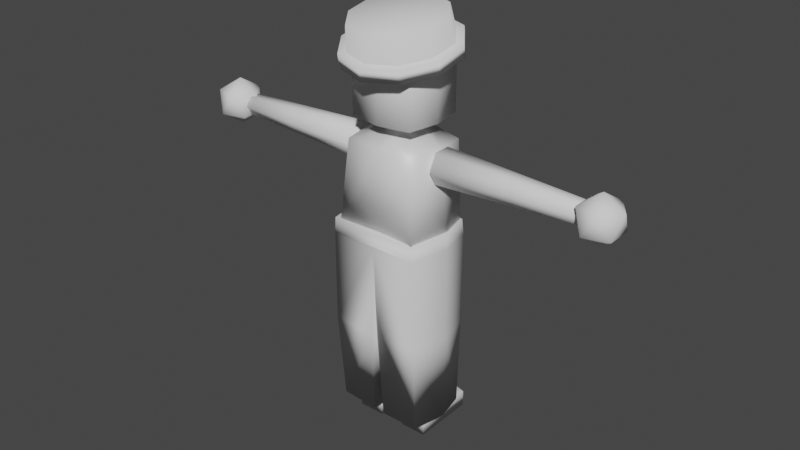 # Source: MRedVillager.blend  (saved by Blender 2.83.18; exported with 4.5.12 LTS)
import bpy
from mathutils import Matrix  # noqa: F401  (used for matrix-valued properties, if any)

bpy.ops.wm.read_factory_settings(use_empty=True)
scene = bpy.context.scene
scene.name = 'Scene'

# ---- collections
col_collection = bpy.data.collections.new('Collection'); scene.collection.children.link(col_collection)

# ---- materials (node trees are filled in below, after node groups)
mat_material = bpy.data.materials.new('Material')
mat_material.alpha_threshold = 0.0
mat_material.use_transparent_shadow = False
mat_material.line_color = (0.0, 0.0, 0.0, 1.0)

# ---- material node trees
mat_material.use_nodes = True; mat_material.node_tree.nodes.clear()
_N = mat_material.node_tree.nodes; _L = mat_material.node_tree.links
n0 = _N.new('ShaderNodeOutputMaterial'); n0.name = 'Material Output'; n0.location = (300, 300)
n1 = _N.new('ShaderNodeBsdfPrincipled'); n1.name = 'Principled BSDF'; n1.location = (10, 300)
n1.distribution = 'GGX'
n1.subsurface_method = 'BURLEY'
n1.inputs[2].default_value = 0.4
n1.inputs[3].default_value = 1.45
n1.inputs[27].default_value = (0.0, 0.0, 0.0, 1.0)
n1.inputs[28].default_value = 1.0
_L.new(n1.outputs[0], n0.inputs[0])
n0.is_active_output = True

# ---- world
world_world = bpy.data.worlds.new('World'); scene.world = world_world
world_world.use_nodes = True; world_world.node_tree.nodes.clear()
_N = world_world.node_tree.nodes; _L = world_world.node_tree.links
n0 = _N.new('ShaderNodeOutputWorld'); n0.name = 'World Output'; n0.location = (300, 300)
n1 = _N.new('ShaderNodeBackground'); n1.name = 'Background'; n1.location = (10, 300)
n1.inputs[0].default_value = (0.05088, 0.05088, 0.05088, 1.0)
_L.new(n1.outputs[0], n0.inputs[0])
n0.is_active_output = True
world_world.color = (0.05088, 0.05088, 0.05088)
world_world.use_sun_shadow = False
world_world.sun_shadow_jitter_overblur = 0.0

# ---- meshes
me_cube = bpy.data.meshes.new('Cube')
me_cube.from_pydata([(0.9923, 1.077, 2.905), (0.4903, 0.5749, 0.6272), (0.9923, -0.9232, 2.905), (0.4903, -0.4212, 0.6272), (-1.008, 1.077, 2.905), (-0.5057, 0.5749, 0.6272), (-1.008, -0.9232, 2.905), (-0.5057, -0.4212, 0.6272), (-0.007682, 0.6572, 0.6199), (-0.007682, -1.088, 2.917), (-0.007682, -0.5035, 0.6199), (-0.007682, 1.242, 2.917), (-0.588, 0.07682, 0.6199), (1.158, 0.07682, 2.917), (-1.173, 0.07682, 2.917), (0.5726, 0.07682, 0.6199), (-0.007682, 0.07682, 3.435), (-1.173, 0.07682, 0.8927), (-1.008, -0.9232, 0.9049), (-0.007682, 1.242, 0.8927), (-1.008, 1.077, 0.9049), (-0.007682, -1.088, 0.8927), (0.9923, -0.9232, 0.9049), (1.158, 0.07682, 0.8927), (0.9923, 1.077, 0.9049), (-1.331, 0.06781, 0.2254), (-1.09, -1.023, 0.2459), (-0.007682, 1.141, 0.2254), (-1.279, 0.8824, 0.2459), (-0.007682, -1.066, 0.2254), (1.074, -1.023, 0.2459), (1.315, 0.06781, 0.2254), (1.264, 0.8824, 0.2459), (-1.547, 0.08993, -2.283), (-1.329, -1.165, -2.264), (-0.007682, 0.9776, -2.283), (-1.329, 0.9809, -2.264), (-0.007682, -1.129, -2.283), (1.313, -1.231, -2.264), (1.532, 0.08993, -2.283), (1.313, 0.9809, -2.264)], [], [(16, 14, 6), (21, 9, 6, 18), (17, 14, 4, 20), (23, 13, 2, 22), (19, 11, 0, 24), (20, 4, 11, 19), (22, 2, 9, 21), (16, 9, 2), (0, 11, 16), (24, 0, 13, 23), (18, 6, 14, 17), (4, 14, 16), (13, 16, 2), (9, 16, 6), (11, 4, 16), (13, 0, 16), (12, 5, 28, 25), (12, 7, 18, 17), (8, 5, 20, 19), (10, 3, 22, 21), (15, 1, 24, 23), (1, 8, 19, 24), (7, 10, 21, 18), (5, 12, 17, 20), (3, 15, 23, 22), (29, 26, 34, 37), (8, 1, 32, 27), (3, 10, 29, 30), (7, 12, 25, 26), (15, 3, 30, 31), (10, 7, 26, 29), (1, 15, 31, 32), (5, 8, 27, 28), (39, 38, 37, 34, 33, 36, 35, 40), (32, 31, 39, 40), (28, 27, 35, 36), (25, 28, 36, 33), (27, 32, 40, 35), (30, 29, 37, 38), (26, 25, 33, 34), (31, 30, 38, 39)])
me_cube.polygons.foreach_set('use_smooth', [True] * 41)
_uv = me_cube.uv_layers.new(name='UVMap')
_uv.uv.foreach_set('vector', [0.75, 0.625, 0.875, 0.625, 0.875, 0.75, 0.375, 0.875, 0.625, 0.875, 0.625, 1.0, 0.375, 1.0, 0.375, 0.125, 0.625, 0.125, 0.625, 0.25, 0.375, 0.25, 0.375, 0.625, 0.625, 0.625, 0.625, 0.75, 0.375, 0.75, 0.375, 0.375, 0.625, 0.375, 0.625, 0.5, 0.375, 0.5, 0.375, 0.25, 0.625, 0.25, 0.625, 0.375, 0.375, 0.375, 0.375, 0.75, 0.625, 0.75, 0.625, 0.875, 0.375, 0.875, 0.75, 0.625, 0.75, 0.75, 0.625, 0.75, 0.625, 0.5, 0.75, 0.5, 0.75, 0.625, 0.375, 0.5, 0.625, 0.5, 0.625, 0.625, 0.375, 0.625, 0.375, 0.0, 0.625, 0.0, 0.625, 0.125, 0.375, 0.125, 0.875, 0.5, 0.875, 0.625, 0.75, 0.625, 0.625, 0.625, 0.75, 0.625, 0.625, 0.75, 0.75, 0.75, 0.75, 0.625, 0.875, 0.75, 0.75, 0.5, 0.875, 0.5, 0.75, 0.625, 0.625, 0.625, 0.625, 0.5, 0.75, 0.625, 0.1428, 0.625, 0.1476, 0.5226, 0.1476, 0.5226, 0.1428, 0.625, 0.1428, 0.625, 0.1476, 0.7274, 0.125, 0.75, 0.125, 0.625, 0.25, 0.5178, 0.1476, 0.5226, 0.125, 0.5, 0.25, 0.5, 0.25, 0.7322, 0.3524, 0.7274, 0.375, 0.75, 0.25, 0.75, 0.3572, 0.625, 0.3524, 0.5226, 0.375, 0.5, 0.375, 0.625, 0.3524, 0.5226, 0.25, 0.5178, 0.25, 0.5, 0.375, 0.5, 0.1476, 0.7274, 0.25, 0.7322, 0.25, 0.75, 0.125, 0.75, 0.1476, 0.5226, 0.1428, 0.625, 0.125, 0.625, 0.125, 0.5, 0.3524, 0.7274, 0.3572, 0.625, 0.375, 0.625, 0.375, 0.75, 0.25, 0.7322, 0.1476, 0.7274, 0.1476, 0.7274, 0.25, 0.7322, 0.25, 0.5178, 0.3524, 0.5226, 0.3524, 0.5226, 0.25, 0.5178, 0.3524, 0.7274, 0.25, 0.7322, 0.25, 0.7322, 0.3524, 0.7274, 0.1476, 0.7274, 0.1428, 0.625, 0.1428, 0.625, 0.1476, 0.7274, 0.3572, 0.625, 0.3524, 0.7274, 0.3524, 0.7274, 0.3572, 0.625, 0.25, 0.7322, 0.1476, 0.7274, 0.1476, 0.7274, 0.25, 0.7322, 0.3524, 0.5226, 0.3572, 0.625, 0.3572, 0.625, 0.3524, 0.5226, 0.1476, 0.5226, 0.25, 0.5178, 0.25, 0.5178, 0.1476, 0.5226, 0.3572, 0.625, 0.3524, 0.7274, 0.25, 0.7322, 0.1476, 0.7274, 0.1428, 0.625, 0.1476, 0.5226, 0.25, 0.5178, 0.3524, 0.5226, 0.3524, 0.5226, 0.3572, 0.625, 0.3572, 0.625, 0.3524, 0.5226, 0.1476, 0.5226, 0.25, 0.5178, 0.25, 0.5178, 0.1476, 0.5226, 0.1428, 0.625, 0.1476, 0.5226, 0.1476, 0.5226, 0.1428, 0.625, 0.25, 0.5178, 0.3524, 0.5226, 0.3524, 0.5226, 0.25, 0.5178, 0.3524, 0.7274, 0.25, 0.7322, 0.25, 0.7322, 0.3524, 0.7274, 0.1476, 0.7274, 0.1428, 0.625, 0.1428, 0.625, 0.1476, 0.7274, 0.3572, 0.625, 0.3524, 0.7274, 0.3524, 0.7274, 0.3572, 0.625])
me_cube.materials.append(mat_material)
me_cube.use_remesh_preserve_volume = False
me_cube.use_remesh_preserve_attributes = False
me_cube.use_mirror_vertex_groups = False
me_cube.update()
me_cylinder_001 = bpy.data.meshes.new('Cylinder.001')
me_cylinder_001.from_pydata([(1.274e-08, 1.0, -0.7061), (-6.299e-09, 0.8151, 0.8457), (0.5878, 0.809, -0.7061), (0.4791, 0.6594, 0.8457), (0.9511, 0.309, -0.7061), (0.7752, 0.2519, 0.8457), (0.9511, -0.309, -0.7061), (0.7752, -0.2519, 0.8457), (0.5878, -0.809, -0.7061), (0.4791, -0.6594, 0.8457), (-7.468e-08, -1.0, -0.7061), (-5.855e-08, -0.8151, 0.8457), (-0.5878, -0.809, -0.7061), (-0.4791, -0.6594, 0.8457), (-0.9511, -0.309, -0.7061), (-0.7752, -0.2519, 0.8457), (-0.9511, 0.309, -0.7061), (-0.7752, 0.2519, 0.8457), (-0.5878, 0.809, -0.7061), (-0.4791, 0.6594, 0.8457), (0.5878, 0.809, -0.1522), (1.274e-08, 1.0, -0.1522), (0.9511, 0.309, -0.1522), (0.9511, -0.309, -0.1522), (0.5878, -0.809, -0.1522), (-7.468e-08, -1.0, -0.1522), (-0.5878, -0.809, -0.1522), (-0.9511, -0.309, -0.1522), (-0.9511, 0.309, -0.1522), (-0.5878, 0.809, -0.1522), (0.51, 0.702, -0.1522), (3.004e-10, 0.8677, -0.1522), (0.8252, 0.2681, -0.1522), (0.8252, -0.2681, -0.1522), (0.51, -0.702, -0.1522), (-6.432e-08, -0.8677, -0.1522), (-0.51, -0.702, -0.1522), (-0.8252, -0.2681, -0.1522), (-0.8252, 0.2681, -0.1522), (-0.51, 0.702, -0.1522)], [], [(0, 21, 20, 2), (2, 20, 22, 4), (4, 22, 23, 6), (6, 23, 24, 8), (8, 24, 25, 10), (10, 25, 26, 12), (12, 26, 27, 14), (14, 27, 28, 16), (3, 1, 19, 17, 15, 13, 11, 9, 7, 5), (16, 28, 29, 18), (18, 29, 21, 0), (0, 2, 4, 6, 8, 10, 12, 14, 16, 18), (31, 30, 20, 21), (30, 32, 22, 20), (32, 33, 23, 22), (33, 34, 24, 23), (34, 35, 25, 24), (35, 36, 26, 25), (36, 37, 27, 26), (37, 38, 28, 27), (38, 39, 29, 28), (39, 31, 21, 29), (1, 3, 30, 31), (3, 5, 32, 30), (5, 7, 33, 32), (7, 9, 34, 33), (9, 11, 35, 34), (11, 13, 36, 35), (13, 15, 37, 36), (15, 17, 38, 37), (17, 19, 39, 38), (19, 1, 31, 39)])
me_cylinder_001.polygons.foreach_set('use_smooth', [True] * 32)
_uv = me_cylinder_001.uv_layers.new(name='UVMap')
_uv.uv.foreach_set('vector', [1.0, 0.5, 1.0, 1.0, 0.9, 1.0, 0.9, 0.5, 0.9, 0.5, 0.9, 1.0, 0.8, 1.0, 0.8, 0.5, 0.8, 0.5, 0.8, 1.0, 0.7, 1.0, 0.7, 0.5, 0.7, 0.5, 0.7, 1.0, 0.6, 1.0, 0.6, 0.5, 0.6, 0.5, 0.6, 1.0, 0.5, 1.0, 0.5, 0.5, 0.5, 0.5, 0.5, 1.0, 0.4, 1.0, 0.4, 0.5, 0.4, 0.5, 0.4, 1.0, 0.3, 1.0, 0.3, 0.5, 0.3, 0.5, 0.3, 1.0, 0.2, 1.0, 0.2, 0.5, 0.365, 0.4083, 0.25, 0.4456, 0.135, 0.4083, 0.06396, 0.3104, 0.06396, 0.1896, 0.135, 0.09175, 0.25, 0.05439, 0.365, 0.09175, 0.436, 0.1896, 0.436, 0.3104, 0.2, 0.5, 0.2, 1.0, 0.1, 1.0, 0.1, 0.5, 0.1, 0.5, 0.1, 1.0, -7.451e-08, 1.0, -7.451e-08, 0.5, 0.75, 0.49, 0.8911, 0.4442, 0.9783, 0.3242, 0.9783, 0.1758, 0.8911, 0.05584, 0.75, 0.01, 0.6089, 0.05584, 0.5217, 0.1758, 0.5217, 0.3242, 0.6089, 0.4442, 0.25, 0.4582, 0.3724, 0.4185, 0.3911, 0.4442, 0.25, 0.49, 0.3724, 0.4185, 0.4481, 0.3144, 0.4783, 0.3242, 0.3911, 0.4442, 0.4481, 0.3144, 0.4481, 0.1856, 0.4783, 0.1758, 0.4783, 0.3242, 0.4481, 0.1856, 0.3724, 0.08152, 0.3911, 0.05584, 0.4783, 0.1758, 0.3724, 0.08152, 0.25, 0.04175, 0.25, 0.01, 0.3911, 0.05584, 0.25, 0.04175, 0.1276, 0.08152, 0.1089, 0.05584, 0.25, 0.01, 0.1276, 0.08152, 0.05194, 0.1856, 0.02175, 0.1758, 0.1089, 0.05584, 0.05194, 0.1856, 0.05194, 0.3144, 0.02175, 0.3242, 0.02175, 0.1758, 0.05194, 0.3144, 0.1276, 0.4185, 0.1089, 0.4442, 0.02175, 0.3242, 0.1276, 0.4185, 0.25, 0.4582, 0.25, 0.49, 0.1089, 0.4442, 0.25, 0.4456, 0.365, 0.4083, 0.3724, 0.4185, 0.25, 0.4582, 0.365, 0.4083, 0.436, 0.3104, 0.4481, 0.3144, 0.3724, 0.4185, 0.436, 0.3104, 0.436, 0.1896, 0.4481, 0.1856, 0.4481, 0.3144, 0.436, 0.1896, 0.365, 0.09175, 0.3724, 0.08152, 0.4481, 0.1856, 0.365, 0.09175, 0.25, 0.05439, 0.25, 0.04175, 0.3724, 0.08152, 0.25, 0.05439, 0.135, 0.09175, 0.1276, 0.08152, 0.25, 0.04175, 0.135, 0.09175, 0.06396, 0.1896, 0.05194, 0.1856, 0.1276, 0.08152, 0.06396, 0.1896, 0.06396, 0.3104, 0.05194, 0.3144, 0.05194, 0.1856, 0.06396, 0.3104, 0.135, 0.4083, 0.1276, 0.4185, 0.05194, 0.3144, 0.135, 0.4083, 0.25, 0.4456, 0.25, 0.4582, 0.1276, 0.4185])
me_cylinder_001.use_remesh_fix_poles = True
me_cylinder_001.use_remesh_preserve_attributes = False
me_cylinder_001.use_mirror_vertex_groups = False
me_cylinder_001.update()
me_icosphere = bpy.data.meshes.new('Icosphere')
me_icosphere.from_pydata([(2.796, -0.02102, -0.9978), (3.52, -0.5467, -0.445), (2.52, -0.8717, -0.445), (1.902, -0.02102, -0.445), (2.52, 0.8296, -0.445), (3.52, 0.5047, -0.445), (3.073, -0.8717, 0.4494), (2.073, -0.5467, 0.4494), (2.073, 0.5047, 0.4494), (3.073, 0.8296, 0.4494), (3.691, -0.02102, 0.4494), (2.796, -0.02102, 1.002), (-3.928, 0.7164, -0.0009856), (2.561, 0.4204, -0.000986), (-3.928, 0.3629, -0.6489), (2.561, 0.2149, -0.3777), (-3.928, -0.3442, -0.6489), (2.561, -0.1962, -0.3777), (-3.928, -0.6977, -0.0009856), (2.561, -0.4018, -0.0009859), (-3.928, -0.3442, 0.647), (2.561, -0.1962, 0.3758), (-3.928, 0.3629, 0.647), (2.561, 0.2149, 0.3758), (-0.5415, 0.5619, -0.0009858), (-0.5415, 0.2856, -0.5074), (-0.5415, -0.267, -0.5074), (-0.5415, -0.5432, -0.0009858), (-0.5415, -0.267, 0.5054), (-0.5415, 0.2856, 0.5054), (-0.8883, 0.2935, -0.5219), (-0.8883, -0.2749, -0.5219), (-0.8883, -0.5591, -0.0009857), (-0.8883, -0.2749, 0.5199), (-0.8883, 0.2935, 0.5199), (-0.8883, 0.5778, -0.0009858)], [], [(0, 1, 2), (1, 0, 5), (0, 2, 3), (0, 3, 4), (0, 4, 5), (1, 5, 10), (2, 1, 6), (3, 2, 7), (4, 3, 8), (5, 4, 9), (1, 10, 6), (2, 6, 7), (3, 7, 8), (4, 8, 9), (5, 9, 10), (6, 10, 11), (7, 6, 11), (8, 7, 11), (9, 8, 11), (10, 9, 11), (24, 13, 15, 25), (25, 15, 17, 26), (26, 17, 19, 27), (27, 19, 21, 28), (15, 13, 23, 21, 19, 17), (28, 21, 23, 29), (29, 23, 13, 24), (12, 14, 16, 18, 20, 22), (34, 29, 24, 35), (33, 28, 29, 34), (32, 27, 28, 33), (31, 26, 27, 32), (30, 25, 26, 31), (35, 24, 25, 30), (12, 35, 30, 14), (14, 30, 31, 16), (16, 31, 32, 18), (18, 32, 33, 20), (20, 33, 34, 22), (22, 34, 35, 12)])
me_icosphere.polygons.foreach_set('use_smooth', [True] * 40)
_uv = me_icosphere.uv_layers.new(name='UVMap')
_uv.uv.foreach_set('vector', [0.8182, 0.0, 0.7273, 0.1575, 0.9091, 0.1575, 0.7273, 0.1575, 0.6364, 0.0, 0.5455, 0.1575, 0.09091, 0.0, 0.0, 0.1575, 0.1818, 0.1575, 0.2727, 0.0, 0.1818, 0.1575, 0.3636, 0.1575, 0.4545, 0.0, 0.3636, 0.1575, 0.5455, 0.1575, 0.7273, 0.1575, 0.5455, 0.1575, 0.6364, 0.3149, 0.9091, 0.1575, 0.7273, 0.1575, 0.8182, 0.3149, 0.1818, 0.1575, 0.0, 0.1575, 0.09091, 0.3149, 0.3636, 0.1575, 0.1818, 0.1575, 0.2727, 0.3149, 0.5455, 0.1575, 0.3636, 0.1575, 0.4545, 0.3149, 0.7273, 0.1575, 0.6364, 0.3149, 0.8182, 0.3149, 0.9091, 0.1575, 0.8182, 0.3149, 1.0, 0.3149, 0.1818, 0.1575, 0.09091, 0.3149, 0.2727, 0.3149, 0.3636, 0.1575, 0.2727, 0.3149, 0.4545, 0.3149, 0.5455, 0.1575, 0.4545, 0.3149, 0.6364, 0.3149, 0.8182, 0.3149, 0.6364, 0.3149, 0.7273, 0.4724, 1.0, 0.3149, 0.8182, 0.3149, 0.9091, 0.4724, 0.2727, 0.3149, 0.09091, 0.3149, 0.1818, 0.4724, 0.4545, 0.3149, 0.2727, 0.3149, 0.3636, 0.4724, 0.6364, 0.3149, 0.4545, 0.3149, 0.5455, 0.4724, 1.0, 0.7609, 1.0, 1.0, 0.8333, 1.0, 0.8333, 0.7609, 0.8333, 0.7609, 0.8333, 1.0, 0.6667, 1.0, 0.6667, 0.7609, 0.6667, 0.7609, 0.6667, 1.0, 0.5, 1.0, 0.5, 0.7609, 0.5, 0.7609, 0.5, 1.0, 0.3333, 1.0, 0.3333, 0.7609, 0.4578, 0.37, 0.25, 0.49, 0.04215, 0.37, 0.04215, 0.13, 0.25, 0.01, 0.4578, 0.13, 0.3333, 0.7609, 0.3333, 1.0, 0.1667, 1.0, 0.1667, 0.7609, 0.1667, 0.7609, 0.1667, 1.0, -8.941e-08, 1.0, -8.941e-08, 0.7609, 0.75, 0.49, 0.9578, 0.37, 0.9578, 0.13, 0.75, 0.01, 0.5422, 0.13, 0.5422, 0.37, 0.1667, 0.7342, 0.1667, 0.7609, -8.941e-08, 0.7609, -8.941e-08, 0.7342, 0.3333, 0.7342, 0.3333, 0.7609, 0.1667, 0.7609, 0.1667, 0.7342, 0.5, 0.7342, 0.5, 0.7609, 0.3333, 0.7609, 0.3333, 0.7342, 0.6667, 0.7342, 0.6667, 0.7609, 0.5, 0.7609, 0.5, 0.7342, 0.8333, 0.7342, 0.8333, 0.7609, 0.6667, 0.7609, 0.6667, 0.7342, 1.0, 0.7342, 1.0, 0.7609, 0.8333, 0.7609, 0.8333, 0.7342, 1.0, 0.5, 1.0, 0.7342, 0.8333, 0.7342, 0.8333, 0.5, 0.8333, 0.5, 0.8333, 0.7342, 0.6667, 0.7342, 0.6667, 0.5, 0.6667, 0.5, 0.6667, 0.7342, 0.5, 0.7342, 0.5, 0.5, 0.5, 0.5, 0.5, 0.7342, 0.3333, 0.7342, 0.3333, 0.5, 0.3333, 0.5, 0.3333, 0.7342, 0.1667, 0.7342, 0.1667, 0.5, 0.1667, 0.5, 0.1667, 0.7342, -8.941e-08, 0.7342, -8.941e-08, 0.5])
me_icosphere.use_remesh_fix_poles = True
me_icosphere.use_remesh_preserve_attributes = False
me_icosphere.use_mirror_vertex_groups = False
me_icosphere.update()
me_icosphere_001 = bpy.data.meshes.new('Icosphere.001')
me_icosphere_001.from_pydata([(-2.867, -0.02102, -0.9978), (-2.143, -0.5467, -0.445), (-3.143, -0.8717, -0.445), (-3.761, -0.02102, -0.445), (-3.143, 0.8296, -0.445), (-2.143, 0.5047, -0.445), (-2.59, -0.8717, 0.4494), (-3.59, -0.5467, 0.4494), (-3.59, 0.5047, 0.4494), (-2.59, 0.8296, 0.4494), (-1.972, -0.02102, 0.4494), (-2.867, -0.02102, 1.002), (3.959, -0.6977, -0.0009858), (-2.53, -0.4018, -0.0009856), (3.959, -0.3442, -0.6489), (-2.53, -0.1962, -0.3777), (3.959, 0.3629, -0.6489), (-2.53, 0.2149, -0.3777), (3.959, 0.7164, -0.0009857), (-2.53, 0.4204, -0.0009856), (3.959, 0.3629, 0.647), (-2.53, 0.2149, 0.3758), (3.959, -0.3442, 0.647), (-2.53, -0.1962, 0.3758), (0.5727, -0.5432, -0.0009857), (0.5727, -0.267, -0.5074), (0.5727, 0.2856, -0.5074), (0.5727, 0.5619, -0.0009856), (0.5727, 0.2856, 0.5054), (0.5727, -0.267, 0.5054), (0.9195, -0.2749, -0.5219), (0.9195, 0.2935, -0.5219), (0.9195, 0.5778, -0.0009856), (0.9195, 0.2935, 0.5199), (0.9195, -0.2749, 0.5199), (0.9195, -0.5591, -0.0009857)], [], [(0, 1, 2), (1, 0, 5), (0, 2, 3), (0, 3, 4), (0, 4, 5), (1, 5, 10), (2, 1, 6), (3, 2, 7), (4, 3, 8), (5, 4, 9), (1, 10, 6), (2, 6, 7), (3, 7, 8), (4, 8, 9), (5, 9, 10), (6, 10, 11), (7, 6, 11), (8, 7, 11), (9, 8, 11), (10, 9, 11), (24, 13, 15, 25), (25, 15, 17, 26), (26, 17, 19, 27), (27, 19, 21, 28), (15, 13, 23, 21, 19, 17), (28, 21, 23, 29), (29, 23, 13, 24), (12, 14, 16, 18, 20, 22), (34, 29, 24, 35), (33, 28, 29, 34), (32, 27, 28, 33), (31, 26, 27, 32), (30, 25, 26, 31), (35, 24, 25, 30), (12, 35, 30, 14), (14, 30, 31, 16), (16, 31, 32, 18), (18, 32, 33, 20), (20, 33, 34, 22), (22, 34, 35, 12)])
me_icosphere_001.polygons.foreach_set('use_smooth', [True] * 40)
_uv = me_icosphere_001.uv_layers.new(name='UVMap')
_uv.uv.foreach_set('vector', [0.8182, 0.0, 0.7273, 0.1575, 0.9091, 0.1575, 0.7273, 0.1575, 0.6364, 0.0, 0.5455, 0.1575, 0.09091, 0.0, 0.0, 0.1575, 0.1818, 0.1575, 0.2727, 0.0, 0.1818, 0.1575, 0.3636, 0.1575, 0.4545, 0.0, 0.3636, 0.1575, 0.5455, 0.1575, 0.7273, 0.1575, 0.5455, 0.1575, 0.6364, 0.3149, 0.9091, 0.1575, 0.7273, 0.1575, 0.8182, 0.3149, 0.1818, 0.1575, 0.0, 0.1575, 0.09091, 0.3149, 0.3636, 0.1575, 0.1818, 0.1575, 0.2727, 0.3149, 0.5455, 0.1575, 0.3636, 0.1575, 0.4545, 0.3149, 0.7273, 0.1575, 0.6364, 0.3149, 0.8182, 0.3149, 0.9091, 0.1575, 0.8182, 0.3149, 1.0, 0.3149, 0.1818, 0.1575, 0.09091, 0.3149, 0.2727, 0.3149, 0.3636, 0.1575, 0.2727, 0.3149, 0.4545, 0.3149, 0.5455, 0.1575, 0.4545, 0.3149, 0.6364, 0.3149, 0.8182, 0.3149, 0.6364, 0.3149, 0.7273, 0.4724, 1.0, 0.3149, 0.8182, 0.3149, 0.9091, 0.4724, 0.2727, 0.3149, 0.09091, 0.3149, 0.1818, 0.4724, 0.4545, 0.3149, 0.2727, 0.3149, 0.3636, 0.4724, 0.6364, 0.3149, 0.4545, 0.3149, 0.5455, 0.4724, 1.0, 0.7609, 1.0, 1.0, 0.8333, 1.0, 0.8333, 0.7609, 0.8333, 0.7609, 0.8333, 1.0, 0.6667, 1.0, 0.6667, 0.7609, 0.6667, 0.7609, 0.6667, 1.0, 0.5, 1.0, 0.5, 0.7609, 0.5, 0.7609, 0.5, 1.0, 0.3333, 1.0, 0.3333, 0.7609, 0.4578, 0.37, 0.25, 0.49, 0.04215, 0.37, 0.04215, 0.13, 0.25, 0.01, 0.4578, 0.13, 0.3333, 0.7609, 0.3333, 1.0, 0.1667, 1.0, 0.1667, 0.7609, 0.1667, 0.7609, 0.1667, 1.0, -8.941e-08, 1.0, -8.941e-08, 0.7609, 0.75, 0.49, 0.9578, 0.37, 0.9578, 0.13, 0.75, 0.01, 0.5422, 0.13, 0.5422, 0.37, 0.1667, 0.7342, 0.1667, 0.7609, -8.941e-08, 0.7609, -8.941e-08, 0.7342, 0.3333, 0.7342, 0.3333, 0.7609, 0.1667, 0.7609, 0.1667, 0.7342, 0.5, 0.7342, 0.5, 0.7609, 0.3333, 0.7609, 0.3333, 0.7342, 0.6667, 0.7342, 0.6667, 0.7609, 0.5, 0.7609, 0.5, 0.7342, 0.8333, 0.7342, 0.8333, 0.7609, 0.6667, 0.7609, 0.6667, 0.7342, 1.0, 0.7342, 1.0, 0.7609, 0.8333, 0.7609, 0.8333, 0.7342, 1.0, 0.5, 1.0, 0.7342, 0.8333, 0.7342, 0.8333, 0.5, 0.8333, 0.5, 0.8333, 0.7342, 0.6667, 0.7342, 0.6667, 0.5, 0.6667, 0.5, 0.6667, 0.7342, 0.5, 0.7342, 0.5, 0.5, 0.5, 0.5, 0.5, 0.7342, 0.3333, 0.7342, 0.3333, 0.5, 0.3333, 0.5, 0.3333, 0.7342, 0.1667, 0.7342, 0.1667, 0.5, 0.1667, 0.5, 0.1667, 0.7342, -8.941e-08, 0.7342, -8.941e-08, 0.5])
me_icosphere_001.use_remesh_fix_poles = True
me_icosphere_001.use_remesh_preserve_attributes = False
me_icosphere_001.use_mirror_vertex_groups = False
me_icosphere_001.update()
me_cube_003 = bpy.data.meshes.new('Cube.003')
me_cube_003.from_pydata([(-2.612, -1.086, 4.388), (-2.403, 1.09, 4.388), (-0.3616, 1.173, 4.388), (-0.3616, -1.172, 4.388), (0.03457, 1.252, 4.068), (-2.7, -1.117, 6.336), (-2.46, 1.122, 6.336), (2.433, -1.065, 2.488), (2.45, -1.117, 6.336), (2.489, 1.078, 2.488), (2.513, 1.116, 6.336), (-2.717, -1.136, 5.077), (-2.477, 1.14, 5.077), (2.594, 1.135, 5.077), (2.531, -1.136, 5.077), (0.461, 1.163, 2.488), (0.008016, 1.233, 6.336), (0.461, -1.065, 2.488), (0.008016, -1.231, 6.336), (0.07211, -1.25, 5.077), (0.07211, 1.252, 5.077), (-2.918, 0.04964, 4.388), (0.07211, 0.05796, 5.077), (-0.3616, 0.05796, 4.388), (-3.05, 0.05796, 6.336), (2.883, 0.05848, 2.488), (2.971, 0.05796, 6.336), (3.052, 0.05796, 5.077), (-3.067, 0.05796, 5.077), (0.008016, 0.05796, 6.336), (0.461, 0.05796, 2.488), (0.05334, 0.05796, 4.573), (2.963, 0.05425, -10.44), (2.592, 1.015, -10.44), (0.3247, -1.001, -10.44), (2.541, -1.001, -10.44), (0.3247, 1.109, -10.44), (0.3247, 0.05425, -10.44), (-2.842, 0.04496, -10.34), (-2.581, -0.924, -10.34), (-0.2871, 1.099, -10.45), (-2.403, 1.082, -10.34), (-0.3482, -1.009, -10.34), (-0.2871, 0.05307, -10.45), (2.597, 1.114, -2.936), (2.539, -1.084, -2.936), (0.139, 1.222, -2.936), (0.139, -1.136, -2.936), (3.02, 0.06886, -2.936), (0.139, 0.06886, -2.936), (-2.752, -1.115, -2.745), (-0.05309, 1.227, -2.874), (-2.527, 1.122, -2.745), (-0.03479, -1.222, -2.781), (-0.04394, 0.05569, -2.628), (-3.081, 0.05569, -2.745)], [], [(53, 50, 39, 42), (49, 22, 20, 46), (28, 24, 6, 12), (18, 5, 11, 19, 14, 8), (27, 26, 8, 14), (29, 24, 5, 18), (48, 27, 14, 45), (46, 20, 13, 44), (45, 14, 19, 47), (26, 29, 18, 8), (16, 10, 13, 20, 12, 6), (52, 12, 20, 4, 51), (55, 52, 41, 38), (54, 43, 40, 51), (53, 42, 43, 54), (50, 55, 38, 39), (10, 16, 29, 26), (44, 13, 27, 48), (16, 6, 24, 29), (13, 10, 26, 27), (11, 5, 24, 28), (47, 19, 22, 49), (25, 9, 33, 32), (17, 7, 35, 34), (9, 15, 36, 33), (30, 17, 34, 37), (7, 25, 32, 35), (15, 30, 37, 36), (21, 0, 39, 38), (2, 1, 41, 40), (0, 3, 42, 39), (3, 23, 43, 42), (1, 21, 38, 41), (23, 2, 40, 43), (34, 47, 49, 37), (33, 44, 48, 32), (35, 45, 47, 34), (36, 46, 44, 33), (32, 48, 45, 35), (37, 49, 46, 36), (11, 28, 55, 50), (19, 53, 54, 31), (31, 54, 51, 4), (28, 12, 52, 55), (41, 52, 51, 40), (19, 11, 50, 53)])
me_cube_003.polygons.foreach_set('use_smooth', [True] * 46)
_uv = me_cube_003.uv_layers.new(name='UVMap')
_uv.uv.foreach_set('vector', [0.4857, 0.875, 0.4857, 1.0, 0.375, 1.0, 0.375, 0.875, 0.4801, 0.625, 0.5883, 0.625, 0.5883, 0.375, 0.4801, 0.375, 0.5883, 0.125, 0.625, 0.125, 0.625, 0.25, 0.5883, 0.25, 0.625, 0.875, 0.625, 1.0, 0.5883, 1.0, 0.5883, 0.875, 0.5883, 0.75, 0.625, 0.75, 0.5883, 0.625, 0.625, 0.625, 0.625, 0.75, 0.5883, 0.75, 0.75, 0.625, 0.875, 0.625, 0.875, 0.75, 0.75, 0.75, 0.4801, 0.625, 0.5883, 0.625, 0.5883, 0.75, 0.4801, 0.75, 0.4801, 0.375, 0.5883, 0.375, 0.5883, 0.5, 0.4801, 0.5, 0.4801, 0.75, 0.5883, 0.75, 0.5883, 0.875, 0.4801, 0.875, 0.625, 0.625, 0.75, 0.625, 0.75, 0.75, 0.625, 0.75, 0.625, 0.375, 0.625, 0.5, 0.5883, 0.5, 0.5883, 0.375, 0.5883, 0.25, 0.625, 0.25, 0.4857, 0.25, 0.5883, 0.25, 0.5883, 0.375, 0.5883, 0.375, 0.4857, 0.375, 0.4857, 0.125, 0.4857, 0.25, 0.375, 0.25, 0.375, 0.125, 0.4857, 0.625, 0.375, 0.625, 0.375, 0.375, 0.4857, 0.375, 0.4857, 0.875, 0.375, 0.875, 0.375, 0.625, 0.4857, 0.625, 0.4857, 0.0, 0.4857, 0.125, 0.375, 0.125, 0.375, 0.0, 0.625, 0.5, 0.75, 0.5, 0.75, 0.625, 0.625, 0.625, 0.4801, 0.5, 0.5883, 0.5, 0.5883, 0.625, 0.4801, 0.625, 0.75, 0.5, 0.875, 0.5, 0.875, 0.625, 0.75, 0.625, 0.5883, 0.5, 0.625, 0.5, 0.625, 0.625, 0.5883, 0.625, 0.5883, 0.0, 0.625, 0.0, 0.625, 0.125, 0.5883, 0.125, 0.4801, 0.875, 0.5883, 0.875, 0.5883, 0.625, 0.4801, 0.625, 0.3616, 0.6241, 0.3573, 0.5186, 0.375, 0.5, 0.375, 0.625, 0.2684, 0.7326, 0.3571, 0.7326, 0.375, 0.75, 0.25, 0.75, 0.3573, 0.5186, 0.2682, 0.5177, 0.25, 0.5, 0.375, 0.5, 0.2675, 0.6245, 0.2684, 0.7326, 0.25, 0.75, 0.25, 0.625, 0.3571, 0.7326, 0.3616, 0.6241, 0.375, 0.625, 0.375, 0.75, 0.2682, 0.5177, 0.2675, 0.6245, 0.25, 0.625, 0.25, 0.5, 0.1374, 0.6247, 0.1409, 0.7336, 0.125, 0.75, 0.125, 0.625, 0.2326, 0.5168, 0.142, 0.5176, 0.125, 0.5, 0.25, 0.5, 0.1409, 0.7336, 0.2337, 0.7343, 0.25, 0.75, 0.125, 0.75, 0.2337, 0.7343, 0.2338, 0.6238, 0.25, 0.625, 0.25, 0.75, 0.142, 0.5176, 0.1374, 0.6247, 0.125, 0.625, 0.125, 0.5, 0.2338, 0.6238, 0.2326, 0.5168, 0.25, 0.5, 0.25, 0.625, 0.375, 0.875, 0.4801, 0.875, 0.4801, 0.625, 0.375, 0.625, 0.375, 0.5, 0.4801, 0.5, 0.4801, 0.625, 0.375, 0.625, 0.375, 0.75, 0.4801, 0.75, 0.4801, 0.875, 0.375, 0.875, 0.375, 0.375, 0.4801, 0.375, 0.4801, 0.5, 0.375, 0.5, 0.375, 0.625, 0.4801, 0.625, 0.4801, 0.75, 0.375, 0.75, 0.375, 0.625, 0.4801, 0.625, 0.4801, 0.375, 0.375, 0.375, 0.5883, 0.0, 0.5883, 0.125, 0.4857, 0.125, 0.4857, 0.0, 0.5883, 0.875, 0.4857, 0.875, 0.4857, 0.625, 0.5883, 0.625, 0.5883, 0.625, 0.4857, 0.625, 0.4857, 0.375, 0.5883, 0.375, 0.5883, 0.125, 0.5883, 0.25, 0.4857, 0.25, 0.4857, 0.125, 0.375, 0.25, 0.4857, 0.25, 0.4857, 0.375, 0.375, 0.375, 0.5883, 0.875, 0.5883, 1.0, 0.4857, 1.0, 0.4857, 0.875])
me_cube_003.use_remesh_fix_poles = True
me_cube_003.use_remesh_preserve_attributes = False
me_cube_003.use_mirror_vertex_groups = False
me_cube_003.update()
me_cube_001 = bpy.data.meshes.new('Cube.001')
me_cube_001.from_pydata([(-0.757, -0.9661, -0.8544), (-0.757, -0.9661, 1.146), (-0.757, 1.034, -0.8544), (-0.757, 1.034, 0.5254), (0.7589, -0.9661, -0.8544), (0.7589, -0.9661, 1.146), (0.7589, 1.034, -0.8544), (0.7589, 1.034, 0.5254), (-0.0328, 1.149, -0.8544), (-0.0328, 1.149, 0.5254), (-0.0328, -0.9661, -0.8544), (-0.0328, -0.9661, 1.146)], [], [(0, 1, 3, 2), (8, 9, 7, 6), (6, 7, 5, 4), (10, 11, 1, 0), (8, 6, 4, 10), (9, 3, 1, 11), (7, 9, 11, 5), (2, 8, 10, 0), (4, 5, 11, 10), (2, 3, 9, 8)])
me_cube_001.polygons.foreach_set('use_smooth', [True] * 10)
_uv = me_cube_001.uv_layers.new(name='UVMap')
_uv.uv.foreach_set('vector', [0.375, 0.0, 0.625, 0.0, 0.625, 0.25, 0.375, 0.25, 0.375, 0.375, 0.625, 0.375, 0.625, 0.5, 0.375, 0.5, 0.375, 0.5, 0.625, 0.5, 0.625, 0.75, 0.375, 0.75, 0.375, 0.875, 0.625, 0.875, 0.625, 1.0, 0.375, 1.0, 0.25, 0.5, 0.375, 0.5, 0.375, 0.75, 0.25, 0.75, 0.75, 0.5, 0.875, 0.5, 0.875, 0.75, 0.75, 0.75, 0.625, 0.5, 0.75, 0.5, 0.75, 0.75, 0.625, 0.75, 0.125, 0.5, 0.25, 0.5, 0.25, 0.75, 0.125, 0.75, 0.375, 0.75, 0.625, 0.75, 0.625, 0.875, 0.375, 0.875, 0.375, 0.25, 0.625, 0.25, 0.625, 0.375, 0.375, 0.375])
me_cube_001.use_remesh_fix_poles = True
me_cube_001.use_remesh_preserve_attributes = False
me_cube_001.use_mirror_vertex_groups = False
me_cube_001.update()
me_cube_002 = bpy.data.meshes.new('Cube.002')
me_cube_002.from_pydata([(-0.757, -0.9661, -0.8544), (-0.757, -0.9661, 1.146), (-0.757, 1.034, -0.8544), (-0.757, 1.034, 0.5254), (0.7589, -0.9661, -0.8544), (0.7589, -0.9661, 1.146), (0.7589, 1.034, -0.8544), (0.7589, 1.034, 0.5254), (-0.0328, 1.149, -0.8544), (-0.0328, 1.149, 0.5254), (-0.0328, -0.9661, -0.8544), (-0.0328, -0.9661, 1.146)], [], [(0, 1, 3, 2), (8, 9, 7, 6), (6, 7, 5, 4), (10, 11, 1, 0), (8, 6, 4, 10), (9, 3, 1, 11), (7, 9, 11, 5), (2, 8, 10, 0), (4, 5, 11, 10), (2, 3, 9, 8)])
me_cube_002.polygons.foreach_set('use_smooth', [True] * 10)
_uv = me_cube_002.uv_layers.new(name='UVMap')
_uv.uv.foreach_set('vector', [0.375, 0.0, 0.625, 0.0, 0.625, 0.25, 0.375, 0.25, 0.375, 0.375, 0.625, 0.375, 0.625, 0.5, 0.375, 0.5, 0.375, 0.5, 0.625, 0.5, 0.625, 0.75, 0.375, 0.75, 0.375, 0.875, 0.625, 0.875, 0.625, 1.0, 0.375, 1.0, 0.25, 0.5, 0.375, 0.5, 0.375, 0.75, 0.25, 0.75, 0.75, 0.5, 0.875, 0.5, 0.875, 0.75, 0.75, 0.75, 0.625, 0.5, 0.75, 0.5, 0.75, 0.75, 0.625, 0.75, 0.125, 0.5, 0.25, 0.5, 0.25, 0.75, 0.125, 0.75, 0.375, 0.75, 0.625, 0.75, 0.625, 0.875, 0.375, 0.875, 0.375, 0.25, 0.625, 0.25, 0.625, 0.375, 0.375, 0.375])
me_cube_002.use_remesh_fix_poles = True
me_cube_002.use_remesh_preserve_attributes = False
me_cube_002.use_mirror_vertex_groups = False
me_cube_002.update()
arm_armature = bpy.data.armatures.new('Armature')  # bones are not reproduced

# ---- objects
ob_body = bpy.data.objects.new('Body', me_cube)
ob_hat = bpy.data.objects.new('Hat', me_cylinder_001)
ob_armr = bpy.data.objects.new('ArmR', me_icosphere)
ob_arml = bpy.data.objects.new('ArmL', me_icosphere_001)
ob_legs = bpy.data.objects.new('Legs', me_cube_003)
ob_footr = bpy.data.objects.new('FootR', me_cube_001)
ob_footl = bpy.data.objects.new('FootL', me_cube_002)
ob_armature = bpy.data.objects.new('Armature', arm_armature)

# ---- transforms, parenting, visibility, modifiers, constraints
ob_body.parent = ob_armature
ob_body.matrix_parent_inverse = Matrix(((1.0, -0.0, 0.0, 0.04313), (-0.0, 1.0, -0.0, -0.06971), (0.0, -0.0, 1.0, 4.34), (-0.0, 0.0, -0.0, 1.0)))
ob_body.location = (0.007682, -0.07682, -1.905)
ob_body.lock_rotations_4d = False
ob_body.empty_display_type = 'ARROWS'
ob_body.lineart.crease_threshold = 0.0
_vg = ob_body.vertex_groups.new(name='Bone')
for _i, _w in zip([1, 3, 5, 7, 8, 10, 12, 15, 17, 18, 19, 20, 21, 22, 23, 24, 25, 26, 27, 28, 29, 30, 31, 32, 33, 34, 35, 36, 37, 38, 39, 40], [0.1505, 0.158, 0.125, 0.1406, 0.1079, 0.1368, 0.09762, 0.1166, 0.0106, 0.02974, 0.01492, 0.01582, 0.03346, 0.03988, 0.02774, 0.03159, 0.8189, 0.8208, 0.8326, 0.8188, 0.8093, 0.8138, 0.8113, 0.8197, 0.9825, 0.9783, 0.9911, 0.9833, 0.981, 0.9712, 0.9656, 0.9736]): _vg.add([_i], _w, 'REPLACE')
_vg = ob_body.vertex_groups.new(name='Bone.001')
for _i, _w in zip([0, 1, 2, 3, 4, 5, 6, 7, 8, 9, 10, 11, 12, 13, 14, 15, 16, 17, 18, 19, 20, 21, 22, 23, 24, 25, 26, 27, 28, 29, 30, 31, 32, 38, 39, 40], [0.9944, 0.8495, 0.9937, 0.842, 0.9956, 0.875, 0.9947, 0.8594, 0.8921, 0.9953, 0.8632, 0.9963, 0.9024, 0.9953, 0.9967, 0.8834, 0.9999, 0.9697, 0.9601, 0.9675, 0.9671, 0.9583, 0.9551, 0.9611, 0.9592, 0.1811, 0.1792, 0.1674, 0.1812, 0.1907, 0.1862, 0.1887, 0.1803, 0.007582, 0.01886, 0.002779]): _vg.add([_i], _w, 'REPLACE')
_m = ob_body.modifiers.new('Armature', 'ARMATURE')
_m.object = ob_armature
ob_hat.parent = ob_armature
ob_hat.matrix_parent_inverse = Matrix(((1.0, -0.0, 0.0, 0.04313), (-0.0, 1.0, -0.0, -0.06971), (0.0, -0.0, 1.0, 4.34), (-0.0, 0.0, -0.0, 1.0)))
ob_hat.location = (-2.232e-08, -0.157, 1.239)
ob_hat.rotation_euler = (0.1857, -0.0, 0.0)
ob_hat.scale = (1.752, 1.752, 0.7508)
ob_hat.lineart.crease_threshold = 0.0
_vg = ob_hat.vertex_groups.new(name='Bone')
_vg = ob_hat.vertex_groups.new(name='Bone.001')
_vg.add([0, 1, 2, 3, 4, 5, 6, 7, 8, 9, 10, 11, 12, 13, 14, 15, 16, 17, 18, 19, 20, 21, 22, 23, 24, 25, 26, 27, 28, 29, 30, 31, 32, 33, 34, 35, 36, 37, 38, 39], 1.0, 'REPLACE')
_m = ob_hat.modifiers.new('Armature', 'ARMATURE')
_m.object = ob_armature
ob_armr.parent = ob_armature
ob_armr.matrix_parent_inverse = Matrix(((1.0, -0.0, 0.0, 0.04313), (-0.0, 1.0, -0.0, -0.06971), (0.0, -0.0, 1.0, 4.34), (-0.0, 0.0, -0.0, 1.0)))
ob_armr.location = (4.313, -0.1279, -2.128)
ob_armr.scale = (0.7399, 0.7399, 0.7399)
ob_armr.lineart.crease_threshold = 0.0
_vg = ob_armr.vertex_groups.new(name='Bone')
_vg = ob_armr.vertex_groups.new(name='Bone.002')
_vg = ob_armr.vertex_groups.new(name='Bone.001')
_vg = ob_armr.vertex_groups.new(name='Bone.003')
_vg = ob_armr.vertex_groups.new(name='Bone.007')
_vg = ob_armr.vertex_groups.new(name='Bone.005')
_vg = ob_armr.vertex_groups.new(name='Bone.004')
for _i, _w in zip([12, 14, 16, 18, 20, 22], [0.77, 0.1357, 0.08451, 0.02407, 0.05896, 0.1832]): _vg.add([_i], _w, 'REPLACE')
_vg = ob_armr.vertex_groups.new(name='Bone.008')
for _i, _w in zip([12, 14, 16, 18, 20, 22], [0.2134, 0.8394, 0.8471, 0.917, 0.9029, 0.7889]): _vg.add([_i], _w, 'REPLACE')
_vg = ob_armr.vertex_groups.new(name='Bone.006')
for _i, _w in zip([0, 1, 2, 3, 4, 5, 6, 7, 8, 9, 10, 11, 13, 15, 16, 17, 18, 19, 20, 21, 22, 23, 24, 25, 26, 27, 28, 29, 30, 31, 32, 33, 34, 35], [1.0, 1.0, 1.0, 1.0, 1.0, 1.0, 1.0, 1.0, 1.0, 1.0, 1.0, 1.0, 1.0, 0.9999, 0.06837, 0.9999, 0.04187, 0.9999, 0.02621, 1.0, 0.005796, 1.0, 0.9991, 0.9984, 0.9974, 0.997, 0.9973, 0.9983, 0.9868, 0.9825, 0.9805, 0.9814, 0.9858, 0.9903]): _vg.add([_i], _w, 'REPLACE')
_m = ob_armr.modifiers.new('Armature', 'ARMATURE')
_m.object = ob_armature
ob_arml.parent = ob_armature
ob_arml.matrix_parent_inverse = Matrix(((1.0, -0.0, 0.0, 0.04313), (-0.0, 1.0, -0.0, -0.06971), (0.0, -0.0, 1.0, 4.34), (-0.0, 0.0, -0.0, 1.0)))
ob_arml.location = (-4.314, -0.1279, -2.128)
ob_arml.scale = (0.7399, 0.7399, 0.7399)
ob_arml.lineart.crease_threshold = 0.0
_vg = ob_arml.vertex_groups.new(name='Bone')
_vg = ob_arml.vertex_groups.new(name='Bone.002')
_vg = ob_arml.vertex_groups.new(name='Bone.001')
_vg = ob_arml.vertex_groups.new(name='Bone.003')
_vg = ob_arml.vertex_groups.new(name='Bone.007')
for _i, _w in zip([12, 14, 16, 18, 20, 22], [0.9658, 0.9715, 0.9807, 0.9837, 0.974, 0.9657]): _vg.add([_i], _w, 'REPLACE')
_vg = ob_arml.vertex_groups.new(name='Bone.005')
for _i, _w in zip([0, 1, 2, 3, 4, 5, 6, 7, 8, 9, 10, 11, 12, 13, 14, 15, 17, 19, 20, 21, 22, 23, 24, 25, 26, 27, 28, 29, 30, 31, 32, 33, 34, 35], [1.0, 1.0, 1.0, 1.0, 1.0, 1.0, 1.0, 1.0, 1.0, 1.0, 1.0, 1.0, 0.01848, 0.9999, 0.00702, 0.9998, 0.9998, 0.9998, 0.001984, 0.9998, 0.01865, 1.0, 0.9975, 0.9979, 0.9985, 0.9987, 0.998, 0.9974, 0.9841, 0.9871, 0.9883, 0.9843, 0.9817, 0.9823]): _vg.add([_i], _w, 'REPLACE')
_vg = ob_arml.vertex_groups.new(name='Bone.004')
_vg = ob_arml.vertex_groups.new(name='Bone.008')
_vg = ob_arml.vertex_groups.new(name='Bone.006')
_m = ob_arml.modifiers.new('Armature', 'ARMATURE')
_m.object = ob_armature
ob_legs.parent = ob_armature
ob_legs.matrix_parent_inverse = Matrix(((1.0, -0.0, 0.0, 0.04313), (-0.0, 1.0, -0.0, -0.06971), (0.0, -0.0, 1.0, 4.34), (-0.0, 0.0, -0.0, 1.0)))
ob_legs.location = (-0.004395, -0.1798, -6.493)
ob_legs.scale = (0.5483, 1.0, 0.3684)
ob_legs.lineart.crease_threshold = 0.0
_vg = ob_legs.vertex_groups.new(name='Bone')
for _i, _w in zip([0, 1, 3, 4, 5, 6, 8, 10, 11, 12, 13, 14, 16, 18, 19, 20, 21, 24, 26, 29, 31, 42, 46, 50, 51, 52, 53, 54, 55], [0.3131, 0.02671, 0.3819, 0.3866, 0.05329, 0.09449, 0.03722, 0.07985, 0.03329, 0.07908, 0.05333, 0.02958, 0.5829, 0.1358, 0.06501, 0.09, 0.1171, 0.05303, 0.05511, 0.9468, 0.4901, 0.01426, 0.004908, 0.0848, 0.1527, 0.1028, 0.1134, 0.1641, 0.08251]): _vg.add([_i], _w, 'REPLACE')
_vg = ob_legs.vertex_groups.new(name='Bone.002')
_vg = ob_legs.vertex_groups.new(name='Bone.001')
_vg = ob_legs.vertex_groups.new(name='Bone.003')
_vg = ob_legs.vertex_groups.new(name='Bone.007')
_vg = ob_legs.vertex_groups.new(name='Bone.005')
_vg = ob_legs.vertex_groups.new(name='Bone.004')
_vg = ob_legs.vertex_groups.new(name='Bone.008')
_vg = ob_legs.vertex_groups.new(name='Bone.006')
_vg = ob_legs.vertex_groups.new(name='Bone.009')
for _i, _w in zip([0, 1, 3, 4, 5, 6, 7, 8, 9, 10, 12, 13, 14, 15, 16, 17, 18, 19, 20, 21, 22, 25, 26, 27, 30, 32, 33, 34, 35, 36, 37, 44, 45, 46, 47, 48, 49, 50, 51, 52, 53, 54, 55], [0.3129, 0.02654, 0.3818, 0.09958, 0.02801, 0.02027, 0.1777, 0.4507, 0.1912, 0.4733, 0.06263, 0.535, 0.4491, 0.513, 0.1265, 0.4496, 0.328, 0.2182, 0.5016, 0.117, 0.9068, 0.07546, 0.4719, 0.4934, 0.8728, 0.002402, 0.03185, 0.05451, 0.02253, 0.0784, 0.05285, 0.2843, 0.2662, 0.2982, 0.2679, 0.2728, 0.3103, 0.02686, 0.03831, 0.02486, 0.0547, 0.0302, 0.01689]): _vg.add([_i], _w, 'REPLACE')
_vg = ob_legs.vertex_groups.new(name='Bone.012')
for _i, _w in zip([7, 8, 9, 10, 13, 14, 15, 16, 17, 18, 19, 20, 25, 26, 27, 30, 32, 33, 34, 35, 36, 37, 44, 45, 46, 47, 48, 49], [0.7532, 0.3857, 0.74, 0.4394, 0.4363, 0.377, 0.4036, 0.09081, 0.4729, 0.0827, 0.1043, 0.12, 0.8761, 0.4654, 0.4819, 0.09781, 0.02658, 0.04098, 0.03218, 0.03917, 0.0536, 0.003793, 0.1706, 0.1638, 0.1323, 0.1275, 0.1792, 0.1142]): _vg.add([_i], _w, 'REPLACE')
_vg = ob_legs.vertex_groups.new(name='Bone.014')
for _i, _w in zip([7, 9, 15, 17, 25, 30, 32, 33, 34, 35, 36, 37, 44, 45, 46, 47, 48, 49], [0.06859, 0.06825, 0.08265, 0.07693, 0.04623, 0.008416, 0.9288, 0.9044, 0.8905, 0.9093, 0.8517, 0.9099, 0.4564, 0.4583, 0.4493, 0.452, 0.4605, 0.4539]): _vg.add([_i], _w, 'REPLACE')
_vg = ob_legs.vertex_groups.new(name='Bone.015')
_vg = ob_legs.vertex_groups.new(name='Bone.010')
for _i, _w in zip([0, 1, 2, 3, 4, 5, 6, 8, 11, 12, 14, 16, 18, 19, 20, 21, 22, 23, 24, 28, 31, 39, 40, 42, 43, 44, 45, 46, 47, 48, 49, 50, 51, 52, 53, 54, 55], [0.3094, 0.7997, 0.683, 0.2128, 0.4272, 0.5023, 0.4409, 0.1153, 0.5579, 0.4568, 0.1504, 0.1034, 0.3666, 0.4932, 0.1717, 0.6737, 0.03883, 0.9831, 0.4758, 0.4942, 0.4979, 0.0225, 0.02675, 0.05705, 0.02477, 0.05486, 0.08103, 0.07219, 0.1081, 0.05894, 0.08013, 0.2792, 0.2613, 0.2621, 0.2779, 0.276, 0.2686]): _vg.add([_i], _w, 'REPLACE')
_vg = ob_legs.vertex_groups.new(name='Bone.011')
for _i, _w in zip([1, 2, 4, 5, 6, 11, 12, 16, 18, 19, 20, 21, 24, 28, 50, 51, 52, 53, 54, 55], [0.07548, 0.2403, 0.03939, 0.404, 0.4259, 0.3914, 0.4202, 0.09242, 0.07838, 0.09257, 0.09991, 0.01115, 0.4649, 0.4794, 0.1436, 0.08184, 0.1374, 0.09673, 0.07434, 0.1546]): _vg.add([_i], _w, 'REPLACE')
_vg = ob_legs.vertex_groups.new(name='Bone.013')
for _i, _w in zip([0, 1, 2, 21, 38, 39, 40, 41, 42, 43, 50, 51, 52, 53, 54, 55], [0.04458, 0.01432, 0.01215, 0.05149, 0.7661, 0.8343, 0.6339, 0.1331, 0.7866, 0.8488, 0.3436, 0.3037, 0.2737, 0.3449, 0.328, 0.3186]): _vg.add([_i], _w, 'REPLACE')
_vg = ob_legs.vertex_groups.new(name='Bone.016')
for _i, _w in zip([38, 39, 40, 41, 42, 43, 50, 51, 52, 53, 54, 55], [0.1924, 0.08632, 0.3009, 0.846, 0.085, 0.08773, 0.1064, 0.147, 0.1841, 0.09529, 0.1074, 0.1398]): _vg.add([_i], _w, 'REPLACE')
_m = ob_legs.modifiers.new('Armature', 'ARMATURE')
_m.object = ob_armature
ob_footr.parent = ob_armature
ob_footr.matrix_parent_inverse = Matrix(((1.0, -0.0, 0.0, 0.04313), (-0.0, 1.0, -0.0, -0.06971), (0.0, -0.0, 1.0, 4.34), (-0.0, 0.0, -0.0, 1.0)))
ob_footr.location = (0.8615, 0.3417, -10.63)
ob_footr.scale = (0.5483, 1.0, 0.3684)
ob_footr.lineart.crease_threshold = 0.0
_vg = ob_footr.vertex_groups.new(name='Bone')
_vg = ob_footr.vertex_groups.new(name='Bone.002')
_vg = ob_footr.vertex_groups.new(name='Bone.001')
_vg = ob_footr.vertex_groups.new(name='Bone.003')
_vg = ob_footr.vertex_groups.new(name='Bone.007')
_vg = ob_footr.vertex_groups.new(name='Bone.005')
_vg = ob_footr.vertex_groups.new(name='Bone.004')
_vg = ob_footr.vertex_groups.new(name='Bone.008')
_vg = ob_footr.vertex_groups.new(name='Bone.006')
_vg = ob_footr.vertex_groups.new(name='Bone.009')
_vg = ob_footr.vertex_groups.new(name='Bone.012')
_vg = ob_footr.vertex_groups.new(name='Bone.014')
for _i, _w in zip([0, 1, 4, 5, 10, 11], [0.437, 0.1524, 0.5012, 0.6521, 0.4728, 0.2009]): _vg.add([_i], _w, 'REPLACE')
_vg = ob_footr.vertex_groups.new(name='Bone.015')
for _i, _w in zip([0, 1, 2, 3, 4, 5, 6, 7, 8, 9, 10, 11], [0.563, 0.8476, 0.9865, 0.9908, 0.4988, 0.3479, 0.9858, 0.9817, 0.9979, 0.996, 0.5272, 0.7991]): _vg.add([_i], _w, 'REPLACE')
_vg = ob_footr.vertex_groups.new(name='Bone.010')
_vg = ob_footr.vertex_groups.new(name='Bone.011')
_vg = ob_footr.vertex_groups.new(name='Bone.013')
_vg = ob_footr.vertex_groups.new(name='Bone.016')
_m = ob_footr.modifiers.new('Armature', 'ARMATURE')
_m.object = ob_armature
ob_footl.parent = ob_armature
ob_footl.matrix_parent_inverse = Matrix(((1.0, -0.0, 0.0, 0.04313), (-0.0, 1.0, -0.0, -0.06971), (0.0, -0.0, 1.0, 4.34), (-0.0, 0.0, -0.0, 1.0)))
ob_footl.location = (-0.7887, 0.3417, -10.63)
ob_footl.scale = (0.5483, 1.0, 0.3684)
ob_footl.lineart.crease_threshold = 0.0
_vg = ob_footl.vertex_groups.new(name='Bone')
_vg = ob_footl.vertex_groups.new(name='Bone.002')
_vg = ob_footl.vertex_groups.new(name='Bone.001')
_vg = ob_footl.vertex_groups.new(name='Bone.003')
_vg = ob_footl.vertex_groups.new(name='Bone.007')
_vg = ob_footl.vertex_groups.new(name='Bone.005')
_vg = ob_footl.vertex_groups.new(name='Bone.004')
_vg = ob_footl.vertex_groups.new(name='Bone.008')
_vg = ob_footl.vertex_groups.new(name='Bone.006')
_vg = ob_footl.vertex_groups.new(name='Bone.009')
_vg = ob_footl.vertex_groups.new(name='Bone.012')
_vg = ob_footl.vertex_groups.new(name='Bone.014')
_vg = ob_footl.vertex_groups.new(name='Bone.015')
_vg = ob_footl.vertex_groups.new(name='Bone.010')
_vg = ob_footl.vertex_groups.new(name='Bone.011')
_vg = ob_footl.vertex_groups.new(name='Bone.013')
for _i, _w in zip([0, 1, 3, 4, 5, 7, 10, 11], [0.5352, 0.8513, 0.01907, 0.537, 0.8459, 0.02346, 0.5192, 0.8829]): _vg.add([_i], _w, 'REPLACE')
_vg = ob_footl.vertex_groups.new(name='Bone.016')
for _i, _w in zip([0, 1, 2, 3, 4, 5, 6, 7, 8, 9, 10, 11], [0.4648, 0.1487, 0.9785, 0.9655, 0.463, 0.1541, 0.9767, 0.9633, 0.9926, 0.9877, 0.4808, 0.1171]): _vg.add([_i], _w, 'REPLACE')
_m = ob_footl.modifiers.new('Armature', 'ARMATURE')
_m.object = ob_armature
ob_armature.location = (-0.04313, 0.06971, -4.34)
ob_armature.show_in_front = True
ob_armature.lineart.crease_threshold = 0.0

# ---- collection membership
col_collection.objects.link(ob_body)
col_collection.objects.link(ob_hat)
col_collection.objects.link(ob_armr)
col_collection.objects.link(ob_arml)
col_collection.objects.link(ob_legs)
col_collection.objects.link(ob_footr)
col_collection.objects.link(ob_footl)
col_collection.objects.link(ob_armature)

# ---- scene / render settings (as saved in the file)
scene.frame_start = 1; scene.frame_end = 250; scene.frame_set(1)
scene.render.engine = 'BLENDER_EEVEE_NEXT'
scene.cycles.use_denoising = False
scene.cycles.samples = 128
scene.cycles.sampling_pattern = 'TABULATED_SOBOL'
scene.cycles.use_adaptive_sampling = False
scene.cycles.use_light_tree = False
scene.view_settings.view_transform = 'Filmic'
bpy.context.view_layer.update()

# ---- added for rendering (the .blend has no active camera and no usable light): camera, sun
cam_auto = bpy.data.cameras.new('AutoCamera')
cam_auto.lens = 50.0
cam_auto.sensor_width = 36.0
cam_auto.clip_end = 1000.0
ob_auto_camera = bpy.data.objects.new('AutoCamera', cam_auto)
scene.collection.objects.link(ob_auto_camera)
ob_auto_camera.location = (18.1441, -21.9654, 10.1527)
ob_auto_camera.rotation_euler = (1.09748, -7.21219e-08, 0.694738)
scene.camera = ob_auto_camera
light_auto_sun = bpy.data.lights.new('AutoSun', 'SUN')
light_auto_sun.energy = 3.0
light_auto_sun.angle = 0.0523599
ob_auto_sun = bpy.data.objects.new('AutoSun', light_auto_sun)
scene.collection.objects.link(ob_auto_sun)
ob_auto_sun.rotation_euler = (0.872665, 0.174533, 0.523599)
bpy.context.view_layer.update()
